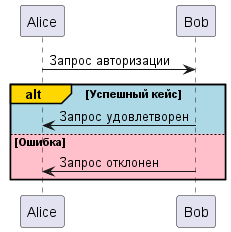

The diagram above was rendered by PlantUML. Its source (embedded in the PNG):
@startuml
Alice -> Bob: Запрос авторизации
alt#Gold #LightBlue Успешный кейс
    Bob -> Alice: Запрос удовлетворен
else #Pink Ошибка
    Bob -> Alice: Запрос отклонен
end
@enduml